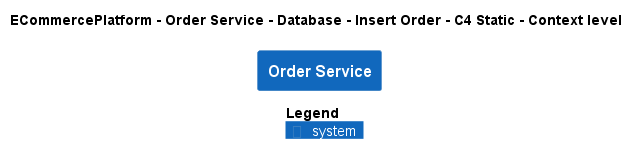

The diagram above was rendered by PlantUML. Its source (embedded in the PNG):
@startuml
!pragma layout smetana
!include ..\..\..\..\..\..\..\.c4s\C4_Context.puml

AddElementTag("c4interflow:lifecycle:new", $bgColor=green, $fontColor=#ffffff, $borderColor=green, $shadowing="False")
AddElementTag("c4interflow:lifecycle:changed", $bgColor=orange, $fontColor=#ffffff, $borderColor=orange, $shadowing="False")
AddElementTag("c4interflow:lifecycle:removed", $bgColor=red, $fontColor=#ffffff, $borderColor=red, $shadowing="False")

AddRelTag("c4interflow:lifecycle:new", $textColor=green, $lineColor=green)
AddRelTag("c4interflow:lifecycle:changed", $textColor=orange, $lineColor=orange)
AddRelTag("c4interflow:lifecycle:removed", $textColor=red, $lineColor=red)

SHOW_PERSON_PORTRAIT()
LAYOUT_TOP_DOWN()

skinparam linetype polyline

title ECommercePlatform - Order Service - Database - Insert Order - C4 Static - Context level

System(ECommercePlatform.SoftwareSystems.OrderService, "Order Service", "")



SHOW_LEGEND()
@enduml